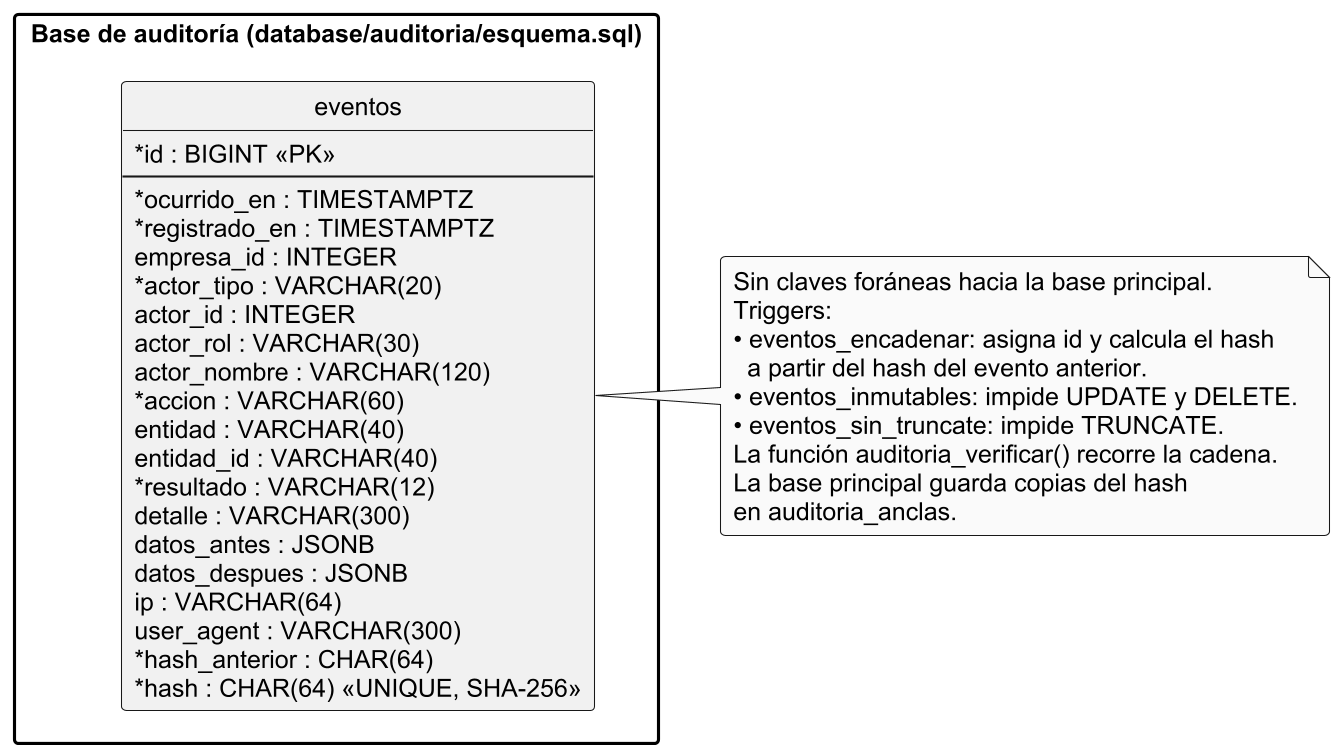

The diagram above was rendered by PlantUML. Its source (embedded in the PNG):
@startuml er01b_base_auditoria
!include estilo.iuml
hide circle
set separator none
hide empty methods
skinparam wrapWidth 600

package "Base de auditoría (database/auditoria/esquema.sql)" {
  entity eventos {
    * id : BIGINT <<PK>>
    --
    * ocurrido_en : TIMESTAMPTZ
    * registrado_en : TIMESTAMPTZ
    empresa_id : INTEGER
    * actor_tipo : VARCHAR(20)
    actor_id : INTEGER
    actor_rol : VARCHAR(30)
    actor_nombre : VARCHAR(120)
    * accion : VARCHAR(60)
    entidad : VARCHAR(40)
    entidad_id : VARCHAR(40)
    * resultado : VARCHAR(12)
    detalle : VARCHAR(300)
    datos_antes : JSONB
    datos_despues : JSONB
    ip : VARCHAR(64)
    user_agent : VARCHAR(300)
    * hash_anterior : CHAR(64)
    * hash : CHAR(64) <<UNIQUE, SHA-256>>
  }
}

note right of eventos
  Sin claves foráneas hacia la base principal.
  Triggers:
  • eventos_encadenar: asigna id y calcula el hash
    a partir del hash del evento anterior.
  • eventos_inmutables: impide UPDATE y DELETE.
  • eventos_sin_truncate: impide TRUNCATE.
  La función auditoria_verificar() recorre la cadena.
  La base principal guarda copias del hash
  en auditoria_anclas.
end note
@enduml